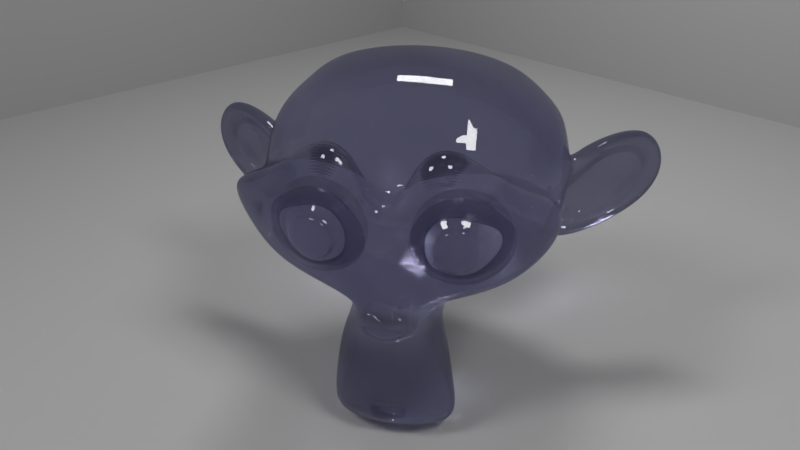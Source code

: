 # Source: glass.blend  (saved by Blender 2.79.0; exported with 4.5.12 LTS)
import bpy
from mathutils import Matrix  # noqa: F401  (used for matrix-valued properties, if any)

bpy.ops.wm.read_factory_settings(use_empty=True)
scene = bpy.context.scene
scene.name = 'Scene'

# ---- collections
col_collection_1 = bpy.data.collections.new('Collection 1'); scene.collection.children.link(col_collection_1)

# ---- materials (node trees are filled in below, after node groups)
mat_material_002 = bpy.data.materials.new('Material.002')
mat_material_002.alpha_threshold = 0.0
mat_material_002.roughness = 0.5
mat_glass = bpy.data.materials.new('Glass')
mat_glass.alpha_threshold = 0.0
mat_glass.diffuse_color = (0.1079, 0.7621, 0.8, 1.0)
mat_glass.roughness = 0.5
mat_glass.line_color = (0.0, 0.0, 0.0, 1.0)
mat_material_001 = bpy.data.materials.new('Material.001')
mat_material_001.alpha_threshold = 0.0
mat_material_001.roughness = 0.5

# ---- material node trees
mat_material_002.use_nodes = True; mat_material_002.node_tree.nodes.clear()
_N = mat_material_002.node_tree.nodes; _L = mat_material_002.node_tree.links
n0 = _N.new('ShaderNodeOutputMaterial'); n0.name = 'Material Output'; n0.location = (300, 300)
n1 = _N.new('ShaderNodeEmission'); n1.name = 'Emission'; n1.location = (-10, 314)
n1.inputs[0].default_value = (0.8, 0.8, 0.8, 1.0)
n1.inputs[1].default_value = 50.0
_L.new(n1.outputs[0], n0.inputs[0])
n0.is_active_output = True
mat_glass.use_nodes = True; mat_glass.node_tree.nodes.clear()
_N = mat_glass.node_tree.nodes; _L = mat_glass.node_tree.links
n0 = _N.new('ShaderNodeVolumeAbsorption'); n0.name = 'Volume Absorption'; n0.location = (235, 513)
n1 = _N.new('ShaderNodeVolumeScatter'); n1.name = 'Volume Scatter'; n1.location = (236, 395)
n1.width = 140
n2 = _N.new('ShaderNodeHueSaturation'); n2.name = 'Hue Saturation Value'; n2.location = (15, 713)
n2.inputs[1].default_value = 0.25
n3 = _N.new('ShaderNodeRGB'); n3.name = 'RGB'; n3.location = (-202, 705)
n3.outputs[0].default_value = (0.02305, 0.02653, 0.5, 1.0)
n4 = _N.new('ShaderNodeMixShader'); n4.name = 'Mix Shader'; n4.location = (455, 509)
n5 = _N.new('ShaderNodeBsdfTransparent'); n5.name = 'Transparent BSDF'; n5.location = (244, 641)
n6 = _N.new('ShaderNodeMixShader'); n6.name = 'Mix Shader.001'; n6.location = (480, 853)
n7 = _N.new('ShaderNodeBsdfPrincipled'); n7.name = 'Principled BSDF'; n7.location = (238, 1161)
n7.width = 150
n7.subsurface_method = 'BURLEY'
n7.inputs[2].default_value = 0.0
n7.inputs[3].default_value = 1.45
n7.inputs[9].default_value = (1.0, 1.0, 1.0)
n7.inputs[18].default_value = 1.0
n8 = _N.new('ShaderNodeOutputMaterial'); n8.name = 'Material Output'; n8.location = (700, 699)
_L.new(n3.outputs[0], n2.inputs[4])
_L.new(n2.outputs[0], n0.inputs[0])
_L.new(n0.outputs[0], n4.inputs[1])
_L.new(n1.outputs[0], n4.inputs[2])
_L.new(n2.outputs[0], n1.inputs[0])
_L.new(n7.outputs[0], n6.inputs[1])
_L.new(n2.outputs[0], n7.inputs[0])
_L.new(n4.outputs[0], n8.inputs[1])
_L.new(n6.outputs[0], n8.inputs[0])
_L.new(n5.outputs[0], n6.inputs[2])
_L.new(n2.outputs[0], n5.inputs[0])
n8.is_active_output = True
mat_material_001.use_nodes = True; mat_material_001.node_tree.nodes.clear()
_N = mat_material_001.node_tree.nodes; _L = mat_material_001.node_tree.links
n0 = _N.new('ShaderNodeOutputMaterial'); n0.name = 'Material Output'; n0.location = (300, 300)
n1 = _N.new('ShaderNodeBsdfPrincipled'); n1.name = 'Principled BSDF'; n1.location = (-65, 361)
n1.width = 150
n1.subsurface_method = 'BURLEY'
n1.inputs[0].default_value = (0.2084, 0.2084, 0.2084, 1.0)
n1.inputs[2].default_value = 1.0
n1.inputs[3].default_value = 1.45
n1.inputs[9].default_value = (1.0, 1.0, 1.0)
_L.new(n1.outputs[0], n0.inputs[0])
n0.is_active_output = True

# ---- world
world_world = bpy.data.worlds.new('World'); scene.world = world_world
world_world.color = (0.277, 0.277, 0.277)
world_world.use_sun_shadow = False
world_world.sun_shadow_jitter_overblur = 0.0
world_world.cycles.sampling_method = 'MANUAL'

# ---- cameras
cam_camera = bpy.data.cameras.new('Camera')
cam_camera.clip_end = 100.0
cam_camera.lens = 35.0
cam_camera.sensor_width = 32.0
cam_camera.sensor_height = 18.0
cam_camera.ortho_scale = 7.314
cam_camera.dof.focus_distance = 0.0

# ---- meshes
me_plane_006 = bpy.data.meshes.new('Plane.006')
me_plane_006.from_pydata([(-1.0, 0.7022, -0.712), (1.0, 0.7022, -0.712), (-1.0, -0.7022, 0.712), (1.0, -0.7022, 0.712)], [], [(0, 1, 3, 2)])
_ca = me_plane_006.color_attributes.new('Col', 'BYTE_COLOR', 'CORNER')
_ca.data.foreach_set('color', [1.0, 1.0, 1.0, 1.0, 1.0, 1.0, 1.0, 1.0, 1.0, 1.0, 1.0, 1.0, 1.0, 1.0, 1.0, 1.0])
me_plane_006.materials.append(mat_material_002)
me_plane_006.use_remesh_preserve_volume = False
me_plane_006.use_remesh_preserve_attributes = False
me_plane_006.use_mirror_vertex_groups = False
me_plane_006.update()
me_plane_004 = bpy.data.meshes.new('Plane.004')
me_plane_004.from_pydata([(-1.0, 0.7022, -0.712), (1.0, 0.7022, -0.712), (-1.0, -0.7022, 0.712), (1.0, -0.7022, 0.712), (-7.428, -6.35, -0.712), (-7.428, -4.35, -0.712), (-6.024, -6.35, 0.712), (-6.024, -4.35, 0.712)], [], [(0, 1, 3, 2), (4, 5, 7, 6)])
me_plane_004.materials.append(mat_material_002)
me_plane_004.use_remesh_preserve_volume = False
me_plane_004.use_remesh_preserve_attributes = False
me_plane_004.use_mirror_vertex_groups = False
me_plane_004.update()
me_suzanne = bpy.data.meshes.new('Suzanne')
me_suzanne.from_pydata([(0.4375, -0.7656, 0.1641), (-0.4375, -0.7656, 0.1641), (0.5, -0.6875, 0.09375), (-0.5, -0.6875, 0.09375), (0.5469, -0.5781, 0.05469), (-0.5469, -0.5781, 0.05469), (0.3516, -0.6172, -0.02344), (-0.3516, -0.6172, -0.02344), (0.3516, -0.7188, 0.03125), (-0.3516, -0.7188, 0.03125), (0.3516, -0.7812, 0.1328), (-0.3516, -0.7812, 0.1328), (0.2734, -0.7969, 0.1641), (-0.2734, -0.7969, 0.1641), (0.2031, -0.7422, 0.09375), (-0.2031, -0.7422, 0.09375), (0.1562, -0.6484, 0.05469), (-0.1562, -0.6484, 0.05469), (0.07812, -0.6562, 0.2422), (-0.07812, -0.6562, 0.2422), (0.1406, -0.7422, 0.2422), (-0.1406, -0.7422, 0.2422), (0.2422, -0.7969, 0.2422), (-0.2422, -0.7969, 0.2422), (0.2734, -0.7969, 0.3281), (-0.2734, -0.7969, 0.3281), (0.2031, -0.7422, 0.3906), (-0.2031, -0.7422, 0.3906), (0.1562, -0.6484, 0.4375), (-0.1562, -0.6484, 0.4375), (0.3516, -0.6172, 0.5156), (-0.3516, -0.6172, 0.5156), (0.3516, -0.7188, 0.4531), (-0.3516, -0.7188, 0.4531), (0.3516, -0.7812, 0.3594), (-0.3516, -0.7812, 0.3594), (0.4375, -0.7656, 0.3281), (-0.4375, -0.7656, 0.3281), (0.5, -0.6875, 0.3906), (-0.5, -0.6875, 0.3906), (0.5469, -0.5781, 0.4375), (-0.5469, -0.5781, 0.4375), (0.625, -0.5625, 0.2422), (-0.625, -0.5625, 0.2422), (0.5625, -0.6719, 0.2422), (-0.5625, -0.6719, 0.2422), (0.4688, -0.7578, 0.2422), (-0.4688, -0.7578, 0.2422), (0.4766, -0.7734, 0.2422), (-0.4766, -0.7734, 0.2422), (0.4453, -0.7812, 0.3359), (-0.4453, -0.7812, 0.3359), (0.3516, -0.8047, 0.375), (-0.3516, -0.8047, 0.375), (0.2656, -0.8203, 0.3359), (-0.2656, -0.8203, 0.3359), (0.2266, -0.8203, 0.2422), (-0.2266, -0.8203, 0.2422), (0.2656, -0.8203, 0.1562), (-0.2656, -0.8203, 0.1562), (0.3516, -0.8281, 0.2422), (-0.3516, -0.8281, 0.2422), (0.3516, -0.8047, 0.1172), (-0.3516, -0.8047, 0.1172), (0.4453, -0.7812, 0.1562), (-0.4453, -0.7812, 0.1562), (0.0, -0.7422, 0.4297), (0.0, -0.8203, 0.3516), (0.0, -0.7344, -0.6797), (0.0, -0.7812, -0.3203), (0.0, -0.7969, -0.1875), (0.0, -0.7188, -0.7734), (0.0, -0.6016, 0.4062), (0.0, -0.5703, 0.5703), (0.0, 0.5469, 0.8984), (0.0, 0.8516, 0.5625), (0.0, 0.8281, 0.07031), (0.0, 0.3516, -0.3828), (0.2031, -0.5625, -0.1875), (-0.2031, -0.5625, -0.1875), (0.3125, -0.5703, -0.4375), (-0.3125, -0.5703, -0.4375), (0.3516, -0.5703, -0.6953), (-0.3516, -0.5703, -0.6953), (0.3672, -0.5312, -0.8906), (-0.3672, -0.5312, -0.8906), (0.3281, -0.5234, -0.9453), (-0.3281, -0.5234, -0.9453), (0.1797, -0.5547, -0.9688), (-0.1797, -0.5547, -0.9688), (0.0, -0.5781, -0.9844), (0.4375, -0.5312, -0.1406), (-0.4375, -0.5312, -0.1406), (0.6328, -0.5391, -0.03906), (-0.6328, -0.5391, -0.03906), (0.8281, -0.4453, 0.1484), (-0.8281, -0.4453, 0.1484), (0.8594, -0.5938, 0.4297), (-0.8594, -0.5938, 0.4297), (0.7109, -0.625, 0.4844), (-0.7109, -0.625, 0.4844), (0.4922, -0.6875, 0.6016), (-0.4922, -0.6875, 0.6016), (0.3203, -0.7344, 0.7578), (-0.3203, -0.7344, 0.7578), (0.1562, -0.7578, 0.7188), (-0.1562, -0.7578, 0.7188), (0.0625, -0.75, 0.4922), (-0.0625, -0.75, 0.4922), (0.1641, -0.7734, 0.4141), (-0.1641, -0.7734, 0.4141), (0.125, -0.7656, 0.3047), (-0.125, -0.7656, 0.3047), (0.2031, -0.7422, 0.09375), (-0.2031, -0.7422, 0.09375), (0.375, -0.7031, 0.01562), (-0.375, -0.7031, 0.01562), (0.4922, -0.6719, 0.0625), (-0.4922, -0.6719, 0.0625), (0.625, -0.6484, 0.1875), (-0.625, -0.6484, 0.1875), (0.6406, -0.6484, 0.2969), (-0.6406, -0.6484, 0.2969), (0.6016, -0.6641, 0.375), (-0.6016, -0.6641, 0.375), (0.4297, -0.7188, 0.4375), (-0.4297, -0.7188, 0.4375), (0.25, -0.7578, 0.4688), (-0.25, -0.7578, 0.4688), (0.0, -0.7344, -0.7656), (0.1094, -0.7344, -0.7188), (-0.1094, -0.7344, -0.7188), (0.1172, -0.7109, -0.8359), (-0.1172, -0.7109, -0.8359), (0.0625, -0.6953, -0.8828), (-0.0625, -0.6953, -0.8828), (0.0, -0.6875, -0.8906), (0.0, -0.75, -0.1953), (0.0, -0.7422, -0.1406), (0.1016, -0.7422, -0.1484), (-0.1016, -0.7422, -0.1484), (0.125, -0.75, -0.2266), (-0.125, -0.75, -0.2266), (0.08594, -0.7422, -0.2891), (-0.08594, -0.7422, -0.2891), (0.3984, -0.6719, -0.04688), (-0.3984, -0.6719, -0.04688), (0.6172, -0.625, 0.05469), (-0.6172, -0.625, 0.05469), (0.7266, -0.6016, 0.2031), (-0.7266, -0.6016, 0.2031), (0.7422, -0.6562, 0.375), (-0.7422, -0.6562, 0.375), (0.6875, -0.7266, 0.4141), (-0.6875, -0.7266, 0.4141), (0.4375, -0.7969, 0.5469), (-0.4375, -0.7969, 0.5469), (0.3125, -0.8359, 0.6406), (-0.3125, -0.8359, 0.6406), (0.2031, -0.8516, 0.6172), (-0.2031, -0.8516, 0.6172), (0.1016, -0.8438, 0.4297), (-0.1016, -0.8438, 0.4297), (0.125, -0.8125, -0.1016), (-0.125, -0.8125, -0.1016), (0.2109, -0.7109, -0.4453), (-0.2109, -0.7109, -0.4453), (0.25, -0.6875, -0.7031), (-0.25, -0.6875, -0.7031), (0.2656, -0.6641, -0.8203), (-0.2656, -0.6641, -0.8203), (0.2344, -0.6328, -0.9141), (-0.2344, -0.6328, -0.9141), (0.1641, -0.6328, -0.9297), (-0.1641, -0.6328, -0.9297), (0.0, -0.6406, -0.9453), (0.0, -0.7266, 0.04688), (0.0, -0.7656, 0.2109), (0.3281, -0.7422, 0.4766), (-0.3281, -0.7422, 0.4766), (0.1641, -0.75, 0.1406), (-0.1641, -0.75, 0.1406), (0.1328, -0.7578, 0.2109), (-0.1328, -0.7578, 0.2109), (0.1172, -0.7344, -0.6875), (-0.1172, -0.7344, -0.6875), (0.07812, -0.75, -0.4453), (-0.07812, -0.75, -0.4453), (0.0, -0.75, -0.4453), (0.0, -0.7422, -0.3281), (0.09375, -0.7812, -0.2734), (-0.09375, -0.7812, -0.2734), (0.1328, -0.7969, -0.2266), (-0.1328, -0.7969, -0.2266), (0.1094, -0.7812, -0.1328), (-0.1094, -0.7812, -0.1328), (0.03906, -0.7812, -0.125), (-0.03906, -0.7812, -0.125), (0.0, -0.8281, -0.2031), (0.04688, -0.8125, -0.1484), (-0.04688, -0.8125, -0.1484), (0.09375, -0.8125, -0.1562), (-0.09375, -0.8125, -0.1562), (0.1094, -0.8281, -0.2266), (-0.1094, -0.8281, -0.2266), (0.07812, -0.8047, -0.25), (-0.07812, -0.8047, -0.25), (0.0, -0.8047, -0.2891), (0.2578, -0.5547, -0.3125), (-0.2578, -0.5547, -0.3125), (0.1641, -0.7109, -0.2422), (-0.1641, -0.7109, -0.2422), (0.1797, -0.7109, -0.3125), (-0.1797, -0.7109, -0.3125), (0.2344, -0.5547, -0.25), (-0.2344, -0.5547, -0.25), (0.0, -0.6875, -0.875), (0.04688, -0.6875, -0.8672), (-0.04688, -0.6875, -0.8672), (0.09375, -0.7109, -0.8203), (-0.09375, -0.7109, -0.8203), (0.09375, -0.7266, -0.7422), (-0.09375, -0.7266, -0.7422), (0.0, -0.6562, -0.7812), (0.09375, -0.6641, -0.75), (-0.09375, -0.6641, -0.75), (0.09375, -0.6406, -0.8125), (-0.09375, -0.6406, -0.8125), (0.04688, -0.6328, -0.8516), (-0.04688, -0.6328, -0.8516), (0.0, -0.6328, -0.8594), (0.1719, -0.7812, 0.2188), (-0.1719, -0.7812, 0.2188), (0.1875, -0.7734, 0.1562), (-0.1875, -0.7734, 0.1562), (0.3359, -0.7578, 0.4297), (-0.3359, -0.7578, 0.4297), (0.2734, -0.7734, 0.4219), (-0.2734, -0.7734, 0.4219), (0.4219, -0.7734, 0.3984), (-0.4219, -0.7734, 0.3984), (0.5625, -0.6953, 0.3516), (-0.5625, -0.6953, 0.3516), (0.5859, -0.6875, 0.2891), (-0.5859, -0.6875, 0.2891), (0.5781, -0.6797, 0.1953), (-0.5781, -0.6797, 0.1953), (0.4766, -0.7188, 0.1016), (-0.4766, -0.7188, 0.1016), (0.375, -0.7422, 0.0625), (-0.375, -0.7422, 0.0625), (0.2266, -0.7812, 0.1094), (-0.2266, -0.7812, 0.1094), (0.1797, -0.7812, 0.2969), (-0.1797, -0.7812, 0.2969), (0.2109, -0.7812, 0.375), (-0.2109, -0.7812, 0.375), (0.2344, -0.7578, 0.3594), (-0.2344, -0.7578, 0.3594), (0.1953, -0.7578, 0.2969), (-0.1953, -0.7578, 0.2969), (0.2422, -0.7578, 0.125), (-0.2422, -0.7578, 0.125), (0.375, -0.7266, 0.08594), (-0.375, -0.7266, 0.08594), (0.4609, -0.7031, 0.1172), (-0.4609, -0.7031, 0.1172), (0.5469, -0.6719, 0.2109), (-0.5469, -0.6719, 0.2109), (0.5547, -0.6719, 0.2812), (-0.5547, -0.6719, 0.2812), (0.5312, -0.6797, 0.3359), (-0.5312, -0.6797, 0.3359), (0.4141, -0.75, 0.3906), (-0.4141, -0.75, 0.3906), (0.2812, -0.7656, 0.3984), (-0.2812, -0.7656, 0.3984), (0.3359, -0.75, 0.4062), (-0.3359, -0.75, 0.4062), (0.2031, -0.75, 0.1719), (-0.2031, -0.75, 0.1719), (0.1953, -0.75, 0.2266), (-0.1953, -0.75, 0.2266), (0.1094, -0.6094, 0.4609), (-0.1094, -0.6094, 0.4609), (0.1953, -0.6172, 0.6641), (-0.1953, -0.6172, 0.6641), (0.3359, -0.5938, 0.6875), (-0.3359, -0.5938, 0.6875), (0.4844, -0.5547, 0.5547), (-0.4844, -0.5547, 0.5547), (0.6797, -0.4922, 0.4531), (-0.6797, -0.4922, 0.4531), (0.7969, -0.4609, 0.4062), (-0.7969, -0.4609, 0.4062), (0.7734, -0.375, 0.1641), (-0.7734, -0.375, 0.1641), (0.6016, -0.4141, 0.0), (-0.6016, -0.4141, 0.0), (0.4375, -0.4688, -0.09375), (-0.4375, -0.4688, -0.09375), (0.0, -0.2891, 0.8984), (0.0, 0.07812, 0.9844), (0.0, 0.6719, -0.1953), (0.0, -0.1875, -0.4609), (0.0, -0.4609, -0.9766), (0.0, -0.3438, -0.8047), (0.0, -0.3203, -0.5703), (0.0, -0.2812, -0.4844), (0.8516, -0.05469, 0.2344), (-0.8516, -0.05469, 0.2344), (0.8594, 0.04688, 0.3203), (-0.8594, 0.04688, 0.3203), (0.7734, 0.4375, 0.2656), (-0.7734, 0.4375, 0.2656), (0.4609, 0.7031, 0.4375), (-0.4609, 0.7031, 0.4375), (0.7344, -0.07031, -0.04688), (-0.7344, -0.07031, -0.04688), (0.5938, 0.1641, -0.125), (-0.5938, 0.1641, -0.125), (0.6406, 0.4297, -0.007812), (-0.6406, 0.4297, -0.007812), (0.3359, 0.6641, 0.05469), (-0.3359, 0.6641, 0.05469), (0.2344, -0.4062, -0.3516), (-0.2344, -0.4062, -0.3516), (0.1797, -0.2578, -0.4141), (-0.1797, -0.2578, -0.4141), (0.2891, -0.3828, -0.7109), (-0.2891, -0.3828, -0.7109), (0.25, -0.3906, -0.5), (-0.25, -0.3906, -0.5), (0.3281, -0.3984, -0.9141), (-0.3281, -0.3984, -0.9141), (0.1406, -0.3672, -0.7578), (-0.1406, -0.3672, -0.7578), (0.125, -0.3594, -0.5391), (-0.125, -0.3594, -0.5391), (0.1641, -0.4375, -0.9453), (-0.1641, -0.4375, -0.9453), (0.2188, -0.4297, -0.2812), (-0.2188, -0.4297, -0.2812), (0.2109, -0.4688, -0.2266), (-0.2109, -0.4688, -0.2266), (0.2031, -0.5, -0.1719), (-0.2031, -0.5, -0.1719), (0.2109, -0.1641, -0.3906), (-0.2109, -0.1641, -0.3906), (0.2969, 0.2656, -0.3125), (-0.2969, 0.2656, -0.3125), (0.3438, 0.5391, -0.1484), (-0.3438, 0.5391, -0.1484), (0.4531, 0.3828, 0.8672), (-0.4531, 0.3828, 0.8672), (0.4531, 0.07031, 0.9297), (-0.4531, 0.07031, 0.9297), (0.4531, -0.2344, 0.8516), (-0.4531, -0.2344, 0.8516), (0.4609, -0.4297, 0.5234), (-0.4609, -0.4297, 0.5234), (0.7266, -0.3359, 0.4062), (-0.7266, -0.3359, 0.4062), (0.6328, -0.2812, 0.4531), (-0.6328, -0.2812, 0.4531), (0.6406, -0.05469, 0.7031), (-0.6406, -0.05469, 0.7031), (0.7969, -0.125, 0.5625), (-0.7969, -0.125, 0.5625), (0.7969, 0.1172, 0.6172), (-0.7969, 0.1172, 0.6172), (0.6406, 0.1953, 0.75), (-0.6406, 0.1953, 0.75), (0.6406, 0.4453, 0.6797), (-0.6406, 0.4453, 0.6797), (0.7969, 0.3594, 0.5391), (-0.7969, 0.3594, 0.5391), (0.6172, 0.5859, 0.3281), (-0.6172, 0.5859, 0.3281), (0.4844, 0.5469, 0.02344), (-0.4844, 0.5469, 0.02344), (0.8203, 0.2031, 0.3281), (-0.8203, 0.2031, 0.3281), (0.4062, -0.1484, -0.1719), (-0.4062, -0.1484, -0.1719), (0.4297, 0.2109, -0.1953), (-0.4297, 0.2109, -0.1953), (0.8906, 0.2344, 0.4062), (-0.8906, 0.2344, 0.4062), (0.7734, 0.125, -0.1406), (-0.7734, 0.125, -0.1406), (1.039, 0.3281, -0.1016), (-1.039, 0.3281, -0.1016), (1.281, 0.4297, 0.05469), (-1.281, 0.4297, 0.05469), (1.352, 0.4219, 0.3203), (-1.352, 0.4219, 0.3203), (1.234, 0.4219, 0.5078), (-1.234, 0.4219, 0.5078), (1.023, 0.3125, 0.4766), (-1.023, 0.3125, 0.4766), (1.016, 0.2891, 0.4141), (-1.016, 0.2891, 0.4141), (1.188, 0.3906, 0.4375), (-1.188, 0.3906, 0.4375), (1.266, 0.4062, 0.2891), (-1.266, 0.4062, 0.2891), (1.211, 0.4062, 0.07812), (-1.211, 0.4062, 0.07812), (1.031, 0.3047, -0.03906), (-1.031, 0.3047, -0.03906), (0.8281, 0.1328, -0.07031), (-0.8281, 0.1328, -0.07031), (0.9219, 0.2188, 0.3594), (-0.9219, 0.2188, 0.3594), (0.9453, 0.2891, 0.3047), (-0.9453, 0.2891, 0.3047), (0.8828, 0.2109, -0.02344), (-0.8828, 0.2109, -0.02344), (1.039, 0.3672, 0.0), (-1.039, 0.3672, 0.0), (1.188, 0.4453, 0.09375), (-1.188, 0.4453, 0.09375), (1.234, 0.4453, 0.25), (-1.234, 0.4453, 0.25), (1.172, 0.4375, 0.3594), (-1.172, 0.4375, 0.3594), (1.023, 0.3594, 0.3438), (-1.023, 0.3594, 0.3438), (0.8438, 0.2109, 0.2891), (-0.8438, 0.2109, 0.2891), (0.8359, 0.2734, 0.1719), (-0.8359, 0.2734, 0.1719), (0.7578, 0.2734, 0.09375), (-0.7578, 0.2734, 0.09375), (0.8203, 0.2734, 0.08594), (-0.8203, 0.2734, 0.08594), (0.8438, 0.2734, 0.01562), (-0.8438, 0.2734, 0.01562), (0.8125, 0.2734, -0.01562), (-0.8125, 0.2734, -0.01562), (0.7266, 0.07031, 0.0), (-0.7266, 0.07031, 0.0), (0.7188, 0.1719, -0.02344), (-0.7188, 0.1719, -0.02344), (0.7188, 0.1875, 0.03906), (-0.7188, 0.1875, 0.03906), (0.7969, 0.2109, 0.2031), (-0.7969, 0.2109, 0.2031), (0.8906, 0.2656, 0.2422), (-0.8906, 0.2656, 0.2422), (0.8906, 0.3203, 0.2344), (-0.8906, 0.3203, 0.2344), (0.8125, 0.3203, -0.01562), (-0.8125, 0.3203, -0.01562), (0.8516, 0.3203, 0.01562), (-0.8516, 0.3203, 0.01562), (0.8281, 0.3203, 0.07812), (-0.8281, 0.3203, 0.07812), (0.7656, 0.3203, 0.09375), (-0.7656, 0.3203, 0.09375), (0.8438, 0.3203, 0.1719), (-0.8438, 0.3203, 0.1719), (1.039, 0.4141, 0.3281), (-1.039, 0.4141, 0.3281), (1.188, 0.4844, 0.3438), (-1.188, 0.4844, 0.3438), (1.258, 0.4922, 0.2422), (-1.258, 0.4922, 0.2422), (1.211, 0.4844, 0.08594), (-1.211, 0.4844, 0.08594), (1.047, 0.4219, 0.0), (-1.047, 0.4219, 0.0), (0.8828, 0.2656, -0.01562), (-0.8828, 0.2656, -0.01562), (0.9531, 0.3438, 0.2891), (-0.9531, 0.3438, 0.2891), (0.8906, 0.3281, 0.1094), (-0.8906, 0.3281, 0.1094), (0.9375, 0.3359, 0.0625), (-0.9375, 0.3359, 0.0625), (1.0, 0.3672, 0.125), (-1.0, 0.3672, 0.125), (0.9609, 0.3516, 0.1719), (-0.9609, 0.3516, 0.1719), (1.016, 0.375, 0.2344), (-1.016, 0.375, 0.2344), (1.055, 0.3828, 0.1875), (-1.055, 0.3828, 0.1875), (1.109, 0.3906, 0.2109), (-1.109, 0.3906, 0.2109), (1.086, 0.3906, 0.2734), (-1.086, 0.3906, 0.2734), (1.023, 0.4844, 0.4375), (-1.023, 0.4844, 0.4375), (1.25, 0.5469, 0.4688), (-1.25, 0.5469, 0.4688), (1.367, 0.5, 0.2969), (-1.367, 0.5, 0.2969), (1.312, 0.5312, 0.05469), (-1.312, 0.5312, 0.05469), (1.039, 0.4922, -0.08594), (-1.039, 0.4922, -0.08594), (0.7891, 0.3281, -0.125), (-0.7891, 0.3281, -0.125), (0.8594, 0.3828, 0.3828), (-0.8594, 0.3828, 0.3828)], [], [(46, 0, 2, 44), (3, 1, 47, 45), (44, 2, 4, 42), (5, 3, 45, 43), (2, 8, 6, 4), (7, 9, 3, 5), (0, 10, 8, 2), (9, 11, 1, 3), (10, 12, 14, 8), (15, 13, 11, 9), (8, 14, 16, 6), (17, 15, 9, 7), (14, 20, 18, 16), (19, 21, 15, 17), (12, 22, 20, 14), (21, 23, 13, 15), (22, 24, 26, 20), (27, 25, 23, 21), (20, 26, 28, 18), (29, 27, 21, 19), (26, 32, 30, 28), (31, 33, 27, 29), (24, 34, 32, 26), (33, 35, 25, 27), (34, 36, 38, 32), (39, 37, 35, 33), (32, 38, 40, 30), (41, 39, 33, 31), (38, 44, 42, 40), (43, 45, 39, 41), (36, 46, 44, 38), (45, 47, 37, 39), (46, 36, 50, 48), (51, 37, 47, 49), (36, 34, 52, 50), (53, 35, 37, 51), (34, 24, 54, 52), (55, 25, 35, 53), (24, 22, 56, 54), (57, 23, 25, 55), (22, 12, 58, 56), (59, 13, 23, 57), (12, 10, 62, 58), (63, 11, 13, 59), (10, 0, 64, 62), (65, 1, 11, 63), (0, 46, 48, 64), (49, 47, 1, 65), (60, 64, 48), (49, 65, 61), (62, 64, 60), (61, 65, 63), (60, 58, 62), (63, 59, 61), (60, 56, 58), (59, 57, 61), (60, 54, 56), (57, 55, 61), (60, 52, 54), (55, 53, 61), (60, 50, 52), (53, 51, 61), (60, 48, 50), (51, 49, 61), (88, 173, 175, 90), (175, 174, 89, 90), (86, 171, 173, 88), (174, 172, 87, 89), (84, 169, 171, 86), (172, 170, 85, 87), (82, 167, 169, 84), (170, 168, 83, 85), (80, 165, 167, 82), (168, 166, 81, 83), (78, 91, 145, 163), (146, 92, 79, 164), (91, 93, 147, 145), (148, 94, 92, 146), (93, 95, 149, 147), (150, 96, 94, 148), (95, 97, 151, 149), (152, 98, 96, 150), (97, 99, 153, 151), (154, 100, 98, 152), (99, 101, 155, 153), (156, 102, 100, 154), (101, 103, 157, 155), (158, 104, 102, 156), (103, 105, 159, 157), (160, 106, 104, 158), (105, 107, 161, 159), (162, 108, 106, 160), (107, 66, 67, 161), (67, 66, 108, 162), (109, 127, 159, 161), (160, 128, 110, 162), (127, 178, 157, 159), (158, 179, 128, 160), (125, 155, 157, 178), (158, 156, 126, 179), (123, 153, 155, 125), (156, 154, 124, 126), (121, 151, 153, 123), (154, 152, 122, 124), (119, 149, 151, 121), (152, 150, 120, 122), (117, 147, 149, 119), (150, 148, 118, 120), (115, 145, 147, 117), (148, 146, 116, 118), (113, 163, 145, 115), (146, 164, 114, 116), (113, 180, 176, 163), (176, 181, 114, 164), (109, 161, 67, 111), (67, 162, 110, 112), (111, 67, 177, 182), (177, 67, 112, 183), (176, 180, 182, 177), (183, 181, 176, 177), (134, 136, 175, 173), (175, 136, 135, 174), (132, 134, 173, 171), (174, 135, 133, 172), (130, 132, 171, 169), (172, 133, 131, 170), (165, 186, 184, 167), (185, 187, 166, 168), (130, 169, 167, 184), (168, 170, 131, 185), (143, 189, 188, 186), (188, 189, 144, 187), (184, 186, 188, 68), (188, 187, 185, 68), (129, 130, 184, 68), (185, 131, 129, 68), (141, 192, 190, 143), (191, 193, 142, 144), (139, 194, 192, 141), (193, 195, 140, 142), (138, 196, 194, 139), (195, 197, 138, 140), (137, 70, 196, 138), (197, 70, 137, 138), (189, 143, 190, 69), (191, 144, 189, 69), (69, 190, 205, 207), (206, 191, 69, 207), (70, 198, 199, 196), (200, 198, 70, 197), (196, 199, 201, 194), (202, 200, 197, 195), (194, 201, 203, 192), (204, 202, 195, 193), (192, 203, 205, 190), (206, 204, 193, 191), (198, 203, 201, 199), (202, 204, 198, 200), (198, 207, 205, 203), (206, 207, 198, 204), (138, 139, 163, 176), (164, 140, 138, 176), (139, 141, 210, 163), (211, 142, 140, 164), (141, 143, 212, 210), (213, 144, 142, 211), (143, 186, 165, 212), (166, 187, 144, 213), (80, 208, 212, 165), (213, 209, 81, 166), (208, 214, 210, 212), (211, 215, 209, 213), (78, 163, 210, 214), (211, 164, 79, 215), (130, 129, 71, 221), (71, 129, 131, 222), (132, 130, 221, 219), (222, 131, 133, 220), (134, 132, 219, 217), (220, 133, 135, 218), (136, 134, 217, 216), (218, 135, 136, 216), (216, 217, 228, 230), (229, 218, 216, 230), (217, 219, 226, 228), (227, 220, 218, 229), (219, 221, 224, 226), (225, 222, 220, 227), (221, 71, 223, 224), (223, 71, 222, 225), (223, 230, 228, 224), (229, 230, 223, 225), (224, 228, 226), (227, 229, 225), (182, 180, 233, 231), (234, 181, 183, 232), (111, 182, 231, 253), (232, 183, 112, 254), (109, 111, 253, 255), (254, 112, 110, 256), (180, 113, 251, 233), (252, 114, 181, 234), (113, 115, 249, 251), (250, 116, 114, 252), (115, 117, 247, 249), (248, 118, 116, 250), (117, 119, 245, 247), (246, 120, 118, 248), (119, 121, 243, 245), (244, 122, 120, 246), (121, 123, 241, 243), (242, 124, 122, 244), (123, 125, 239, 241), (240, 126, 124, 242), (125, 178, 235, 239), (236, 179, 126, 240), (178, 127, 237, 235), (238, 128, 179, 236), (127, 109, 255, 237), (256, 110, 128, 238), (237, 255, 257, 275), (258, 256, 238, 276), (235, 237, 275, 277), (276, 238, 236, 278), (239, 235, 277, 273), (278, 236, 240, 274), (241, 239, 273, 271), (274, 240, 242, 272), (243, 241, 271, 269), (272, 242, 244, 270), (245, 243, 269, 267), (270, 244, 246, 268), (247, 245, 267, 265), (268, 246, 248, 266), (249, 247, 265, 263), (266, 248, 250, 264), (251, 249, 263, 261), (264, 250, 252, 262), (233, 251, 261, 279), (262, 252, 234, 280), (255, 253, 259, 257), (260, 254, 256, 258), (253, 231, 281, 259), (282, 232, 254, 260), (231, 233, 279, 281), (280, 234, 232, 282), (66, 107, 283, 72), (284, 108, 66, 72), (107, 105, 285, 283), (286, 106, 108, 284), (105, 103, 287, 285), (288, 104, 106, 286), (103, 101, 289, 287), (290, 102, 104, 288), (101, 99, 291, 289), (292, 100, 102, 290), (99, 97, 293, 291), (294, 98, 100, 292), (97, 95, 295, 293), (296, 96, 98, 294), (95, 93, 297, 295), (298, 94, 96, 296), (93, 91, 299, 297), (300, 92, 94, 298), (307, 308, 327, 337), (328, 308, 307, 338), (306, 307, 337, 335), (338, 307, 306, 336), (305, 306, 335, 339), (336, 306, 305, 340), (88, 90, 305, 339), (305, 90, 89, 340), (86, 88, 339, 333), (340, 89, 87, 334), (84, 86, 333, 329), (334, 87, 85, 330), (82, 84, 329, 331), (330, 85, 83, 332), (329, 335, 337, 331), (338, 336, 330, 332), (329, 333, 339, 335), (340, 334, 330, 336), (325, 331, 337, 327), (338, 332, 326, 328), (80, 82, 331, 325), (332, 83, 81, 326), (208, 341, 343, 214), (344, 342, 209, 215), (80, 325, 341, 208), (342, 326, 81, 209), (78, 214, 343, 345), (344, 215, 79, 346), (78, 345, 299, 91), (300, 346, 79, 92), (76, 323, 351, 303), (352, 324, 76, 303), (303, 351, 349, 77), (350, 352, 303, 77), (77, 349, 347, 304), (348, 350, 77, 304), (304, 347, 327, 308), (328, 348, 304, 308), (325, 327, 347, 341), (348, 328, 326, 342), (295, 297, 317, 309), (318, 298, 296, 310), (75, 315, 323, 76), (324, 316, 75, 76), (301, 357, 355, 302), (356, 358, 301, 302), (302, 355, 353, 74), (354, 356, 302, 74), (74, 353, 315, 75), (316, 354, 74, 75), (291, 293, 361, 363), (362, 294, 292, 364), (363, 361, 367, 365), (368, 362, 364, 366), (365, 367, 369, 371), (370, 368, 366, 372), (371, 369, 375, 373), (376, 370, 372, 374), (313, 377, 373, 375), (374, 378, 314, 376), (315, 353, 373, 377), (374, 354, 316, 378), (353, 355, 371, 373), (372, 356, 354, 374), (355, 357, 365, 371), (366, 358, 356, 372), (357, 359, 363, 365), (364, 360, 358, 366), (289, 291, 363, 359), (364, 292, 290, 360), (73, 359, 357, 301), (358, 360, 73, 301), (283, 285, 287, 289), (288, 286, 284, 290), (283, 289, 359, 73), (360, 290, 284, 73), (72, 283, 73), (73, 284, 72), (293, 295, 309, 361), (310, 296, 294, 362), (309, 311, 367, 361), (368, 312, 310, 362), (311, 381, 369, 367), (370, 382, 312, 368), (313, 375, 369, 381), (370, 376, 314, 382), (347, 349, 385, 383), (386, 350, 348, 384), (317, 383, 385, 319), (386, 384, 318, 320), (297, 299, 383, 317), (384, 300, 298, 318), (299, 343, 341, 383), (342, 344, 300, 384), (341, 347, 383), (384, 348, 342), (299, 345, 343), (344, 346, 300), (313, 321, 379, 377), (380, 322, 314, 378), (315, 377, 379, 323), (380, 378, 316, 324), (319, 385, 379, 321), (380, 386, 320, 322), (349, 351, 379, 385), (380, 352, 350, 386), (323, 379, 351), (352, 380, 324), (399, 387, 413, 401), (414, 388, 400, 402), (399, 401, 403, 397), (404, 402, 400, 398), (397, 403, 405, 395), (406, 404, 398, 396), (395, 405, 407, 393), (408, 406, 396, 394), (393, 407, 409, 391), (410, 408, 394, 392), (391, 409, 411, 389), (412, 410, 392, 390), (409, 419, 417, 411), (418, 420, 410, 412), (407, 421, 419, 409), (420, 422, 408, 410), (405, 423, 421, 407), (422, 424, 406, 408), (403, 425, 423, 405), (424, 426, 404, 406), (401, 427, 425, 403), (426, 428, 402, 404), (401, 413, 415, 427), (416, 414, 402, 428), (317, 319, 443, 441), (444, 320, 318, 442), (319, 389, 411, 443), (412, 390, 320, 444), (309, 317, 441, 311), (442, 318, 310, 312), (381, 429, 413, 387), (414, 430, 382, 388), (411, 417, 439, 443), (440, 418, 412, 444), (437, 445, 443, 439), (444, 446, 438, 440), (433, 445, 437, 435), (438, 446, 434, 436), (431, 447, 445, 433), (446, 448, 432, 434), (429, 447, 431, 449), (432, 448, 430, 450), (413, 429, 449, 415), (450, 430, 414, 416), (311, 447, 429, 381), (430, 448, 312, 382), (311, 441, 445, 447), (446, 442, 312, 448), (441, 443, 445), (446, 444, 442), (415, 449, 451, 475), (452, 450, 416, 476), (449, 431, 461, 451), (462, 432, 450, 452), (431, 433, 459, 461), (460, 434, 432, 462), (433, 435, 457, 459), (458, 436, 434, 460), (435, 437, 455, 457), (456, 438, 436, 458), (437, 439, 453, 455), (454, 440, 438, 456), (439, 417, 473, 453), (474, 418, 440, 454), (427, 415, 475, 463), (476, 416, 428, 464), (425, 427, 463, 465), (464, 428, 426, 466), (423, 425, 465, 467), (466, 426, 424, 468), (421, 423, 467, 469), (468, 424, 422, 470), (419, 421, 469, 471), (470, 422, 420, 472), (417, 419, 471, 473), (472, 420, 418, 474), (457, 455, 479, 477), (480, 456, 458, 478), (477, 479, 481, 483), (482, 480, 478, 484), (483, 481, 487, 485), (488, 482, 484, 486), (485, 487, 489, 491), (490, 488, 486, 492), (463, 475, 485, 491), (486, 476, 464, 492), (451, 483, 485, 475), (486, 484, 452, 476), (451, 461, 477, 483), (478, 462, 452, 484), (457, 477, 461, 459), (462, 478, 458, 460), (453, 473, 479, 455), (480, 474, 454, 456), (471, 481, 479, 473), (480, 482, 472, 474), (469, 487, 481, 471), (482, 488, 470, 472), (467, 489, 487, 469), (488, 490, 468, 470), (465, 491, 489, 467), (490, 492, 466, 468), (463, 491, 465), (466, 492, 464), (391, 389, 503, 501), (504, 390, 392, 502), (393, 391, 501, 499), (502, 392, 394, 500), (395, 393, 499, 497), (500, 394, 396, 498), (397, 395, 497, 495), (498, 396, 398, 496), (399, 397, 495, 493), (496, 398, 400, 494), (387, 399, 493, 505), (494, 400, 388, 506), (493, 501, 503, 505), (504, 502, 494, 506), (493, 495, 499, 501), (500, 496, 494, 502), (495, 497, 499), (500, 498, 496), (313, 381, 387, 505), (388, 382, 314, 506), (313, 505, 503, 321), (504, 506, 314, 322), (319, 321, 503, 389), (504, 322, 320, 390)])
me_suzanne.materials.append(None)
me_suzanne.use_remesh_preserve_volume = False
me_suzanne.use_remesh_preserve_attributes = False
me_suzanne.use_mirror_vertex_groups = False
me_suzanne.update()
me_plane = bpy.data.meshes.new('Plane')
me_plane.from_pydata([(-10.0, -10.0, 0.0), (10.0, -10.0, 0.0), (-10.0, 10.0, 0.0), (10.0, 10.0, 0.0), (-10.0, -10.0, 10.0), (-10.0, -10.0, 0.0), (10.0, -10.0, 10.0), (10.0, -10.0, 0.0), (10.0, 10.0, 10.0), (10.0, 10.0, 0.0), (10.0, -10.0, 10.0), (10.0, -10.0, 0.0)], [], [(0, 1, 3, 2), (4, 5, 7, 6), (8, 9, 11, 10)])
me_plane.materials.append(mat_material_001)
me_plane.use_remesh_preserve_volume = False
me_plane.use_remesh_preserve_attributes = False
me_plane.use_mirror_vertex_groups = False
me_plane.update()

# ---- objects
ob_lights_001 = bpy.data.objects.new('lights.001', me_plane_006)
ob_lights = bpy.data.objects.new('lights', me_plane_004)
ob_suzanne = bpy.data.objects.new('Suzanne', me_suzanne)
ob_plane = bpy.data.objects.new('Plane', me_plane)
ob_camera = bpy.data.objects.new('Camera', cam_camera)

# ---- transforms, parenting, visibility, modifiers, constraints
ob_lights_001.location = (4.817, -5.299, 7.538)
ob_lights_001.lineart.crease_threshold = 0.0
ob_lights.location = (4.817, 2.335, 7.538)
ob_lights.lineart.crease_threshold = 0.0
ob_suzanne.location = (3.763, -4.127, 1.0)
ob_suzanne.rotation_euler = (0.0, -0.0, -2.543)
ob_suzanne.lineart.crease_threshold = 0.0
ob_suzanne.material_slots[0].link = 'OBJECT'; ob_suzanne.material_slots[0].material = mat_glass
_m = ob_suzanne.modifiers.new('Subsurf', 'SUBSURF')
_m.uv_smooth = 'PRESERVE_CORNERS'
_m.levels = 3
_m.render_levels = 3
_m.show_only_control_edges = False
ob_plane.location = (0.0, 0.0, 0.0)
ob_plane.lineart.crease_threshold = 0.0
ob_camera.location = (0.6211, -1.018, 3.164)
ob_camera.rotation_euler = (1.109, 0.0, -2.332)
ob_camera.lock_rotations_4d = False
ob_camera.empty_display_type = 'ARROWS'
ob_camera.color = (0.0, 0.0, 0.0, 0.0)
ob_camera.display_type = 'WIRE'
ob_camera.lineart.crease_threshold = 0.0

# ---- collection membership
col_collection_1.objects.link(ob_lights_001)
col_collection_1.objects.link(ob_lights)
col_collection_1.objects.link(ob_suzanne)
col_collection_1.objects.link(ob_plane)
col_collection_1.objects.link(ob_camera)

# ---- scene / render settings (as saved in the file)
scene.camera = ob_camera
scene.frame_start = 1; scene.frame_end = 250; scene.frame_set(1)
scene.render.engine = 'CYCLES'
scene.render.resolution_percentage = 50
scene.render.dither_intensity = 0.0
scene.cycles.use_denoising = False
scene.cycles.samples = 128
scene.cycles.sampling_pattern = 'TABULATED_SOBOL'
scene.cycles.use_adaptive_sampling = False
scene.cycles.use_light_tree = False
scene.cycles.blur_glossy = 0.0
scene.cycles.max_bounces = 4
scene.cycles.transmission_bounces = 4
scene.cycles.volume_bounces = 4
scene.cycles.transparent_max_bounces = 4
scene.cycles.sample_clamp_indirect = 0.0
scene.view_settings.view_transform = 'Standard'
bpy.context.view_layer.update()

